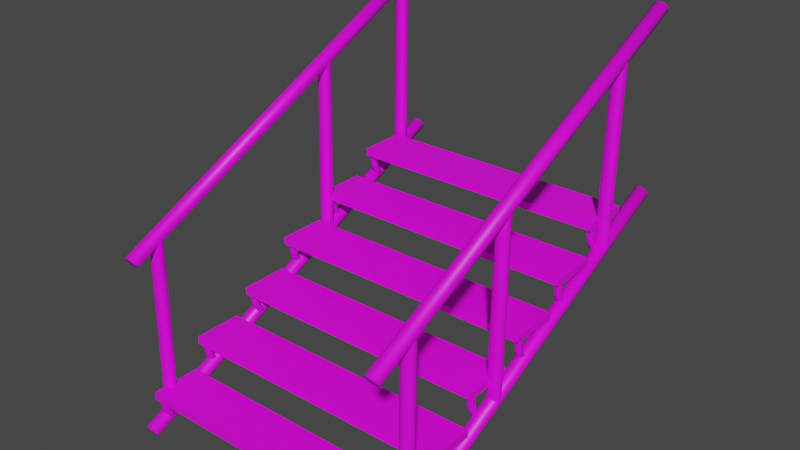 # Source: SchoolStairs.blend  (saved by Blender 2.90.8; exported with 4.5.12 LTS)
import bpy
from mathutils import Matrix  # noqa: F401  (used for matrix-valued properties, if any)

bpy.ops.wm.read_factory_settings(use_empty=True)
scene = bpy.context.scene
scene.name = 'Scene'

# ---- materials (node trees are filled in below, after node groups)
mat_material = bpy.data.materials.new('Material')
mat_material.use_transparent_shadow = False

# ---- material node trees
mat_material.use_nodes = True; mat_material.node_tree.nodes.clear()
_N = mat_material.node_tree.nodes; _L = mat_material.node_tree.links
n0 = _N.new('ShaderNodeBsdfPrincipled'); n0.name = 'Principled BSDF'; n0.location = (10, 300)
n0.distribution = 'GGX'
n0.subsurface_method = 'BURLEY'
n0.inputs[3].default_value = 1.45
n0.inputs[27].default_value = (0.0, 0.0, 0.0, 1.0)
n0.inputs[28].default_value = 1.0
n1 = _N.new('ShaderNodeOutputMaterial'); n1.name = 'Material Output'; n1.location = (300, 300)
n2 = _N.new('ShaderNodeTexImage'); n2.name = 'Image Texture'; n2.location = (-407, 219)
_L.new(n0.outputs[0], n1.inputs[0])
_L.new(n2.outputs[0], n0.inputs[0])
n1.is_active_output = True

# ---- world
world_world = bpy.data.worlds.new('World'); scene.world = world_world
world_world.use_nodes = True; world_world.node_tree.nodes.clear()
_N = world_world.node_tree.nodes; _L = world_world.node_tree.links
n0 = _N.new('ShaderNodeOutputWorld'); n0.name = 'World Output'; n0.location = (300, 300)
n1 = _N.new('ShaderNodeBackground'); n1.name = 'Background'; n1.location = (10, 300)
n1.inputs[0].default_value = (0.05088, 0.05088, 0.05088, 1.0)
_L.new(n1.outputs[0], n0.inputs[0])
n0.is_active_output = True
world_world.color = (0.05088, 0.05088, 0.05088)
world_world.use_sun_shadow = False
world_world.sun_shadow_jitter_overblur = 0.0

# ---- meshes
me_schoolstairs = bpy.data.meshes.new('SchoolStairs')
me_schoolstairs.from_pydata([(0.8864, 1.371, 1.241), (0.841, -1.155, 0.02308), (0.841, 1.371, 1.241), (0.8498, -1.142, 0.0007223), (0.8497, 1.384, 1.218), (0.8725, -1.135, -0.01293), (0.8724, 1.392, 1.205), (0.9003, -1.135, -0.01293), (0.9004, 1.392, 1.205), (0.923, -1.142, 0.0007223), (0.9231, 1.384, 1.218), (0.9318, -1.155, 0.02308), (0.9318, 1.371, 1.241), (0.9231, -1.168, 0.04553), (0.923, 1.359, 1.263), (0.9004, -1.175, 0.05934), (0.9003, 1.351, 1.277), (0.8724, -1.175, 0.05934), (0.8725, 1.351, 1.277), (0.8497, -1.168, 0.04553), (0.8498, 1.359, 1.263), (-0.8814, 1.371, 1.241), (-0.9268, -1.155, 0.02308), (-0.9268, 1.371, 1.241), (-0.918, -1.142, 0.0007222), (-0.9181, 1.384, 1.218), (-0.8953, -1.135, -0.01293), (-0.8954, 1.392, 1.205), (-0.8675, -1.135, -0.01293), (-0.8674, 1.392, 1.205), (-0.8448, -1.142, 0.0007222), (-0.8447, 1.384, 1.218), (-0.836, -1.155, 0.02308), (-0.836, 1.371, 1.241), (-0.8447, -1.168, 0.04553), (-0.8448, 1.359, 1.263), (-0.8674, -1.175, 0.05934), (-0.8675, 1.351, 1.277), (-0.8954, -1.175, 0.05934), (-0.8953, 1.351, 1.277), (-0.9181, -1.168, 0.04553), (-0.918, 1.359, 1.263), (0.8864, 1.371, 2.402), (0.841, -1.155, 1.184), (0.841, 1.371, 2.402), (0.8498, -1.142, 1.161), (0.8497, 1.384, 2.379), (0.8725, -1.135, 1.148), (0.8724, 1.392, 2.365), (0.9003, -1.135, 1.148), (0.9004, 1.392, 2.365), (0.923, -1.142, 1.161), (0.9231, 1.384, 2.379), (0.9318, -1.155, 1.184), (0.9318, 1.371, 2.402), (0.9231, -1.168, 1.206), (0.923, 1.359, 2.424), (0.9004, -1.175, 1.22), (0.9003, 1.351, 2.438), (0.8724, -1.175, 1.22), (0.8725, 1.351, 2.438), (0.8497, -1.168, 1.206), (0.8498, 1.359, 2.424), (-0.8814, 1.371, 2.402), (-0.9268, -1.155, 1.184), (-0.9268, 1.371, 2.402), (-0.918, -1.142, 1.161), (-0.9181, 1.384, 2.379), (-0.8953, -1.135, 1.148), (-0.8954, 1.392, 2.365), (-0.8675, -1.135, 1.148), (-0.8674, 1.392, 2.365), (-0.8448, -1.142, 1.161), (-0.8447, 1.384, 2.379), (-0.836, -1.155, 1.184), (-0.836, 1.371, 2.402), (-0.8447, -1.168, 1.206), (-0.8448, 1.359, 2.424), (-0.8674, -1.175, 1.22), (-0.8675, 1.351, 2.438), (-0.8954, -1.175, 1.22), (-0.8953, 1.351, 2.438), (-0.9181, -1.168, 1.206), (-0.918, 1.359, 2.424), (0.841, -0.9055, 0.1437), (0.841, -0.8846, 1.3), (0.8498, -0.8827, 0.1556), (0.8497, -0.8614, 1.312), (0.8725, -0.8688, 0.1628), (0.8724, -0.8471, 1.318), (0.9003, -0.8688, 0.1628), (0.9004, -0.8471, 1.318), (0.923, -0.8827, 0.1556), (0.9231, -0.8614, 1.312), (0.9318, -0.9055, 0.1437), (0.9318, -0.8846, 1.3), (0.9231, -0.9283, 0.1319), (0.923, -0.9078, 1.289), (0.9004, -0.9424, 0.1246), (0.9003, -0.922, 1.283), (0.8724, -0.9424, 0.1246), (0.8725, -0.922, 1.283), (0.8497, -0.9283, 0.1319), (0.8498, -0.9078, 1.289), (0.841, -0.1443, 0.5146), (0.841, -0.1235, 1.671), (0.8498, -0.1216, 0.5264), (0.8497, -0.1002, 1.682), (0.8725, -0.1077, 0.5337), (0.8724, -0.08593, 1.689), (0.9003, -0.1077, 0.5337), (0.9004, -0.08593, 1.689), (0.923, -0.1216, 0.5264), (0.9231, -0.1002, 1.682), (0.9318, -0.1443, 0.5146), (0.9318, -0.1235, 1.671), (0.9231, -0.1672, 0.5027), (0.923, -0.1467, 1.66), (0.9004, -0.1812, 0.4954), (0.9003, -0.1608, 1.654), (0.8724, -0.1812, 0.4954), (0.8725, -0.1608, 1.654), (0.8497, -0.1672, 0.5027), (0.8498, -0.1467, 1.66), (0.841, 0.9271, 1.035), (0.841, 0.9479, 2.192), (0.8498, 0.9499, 1.047), (0.8497, 0.9712, 2.203), (0.8725, 0.9638, 1.054), (0.8724, 0.9855, 2.21), (0.9003, 0.9638, 1.054), (0.9004, 0.9855, 2.21), (0.923, 0.9499, 1.047), (0.9231, 0.9712, 2.203), (0.9318, 0.9271, 1.035), (0.9318, 0.9479, 2.192), (0.9231, 0.9042, 1.023), (0.923, 0.9248, 2.181), (0.9004, 0.8902, 1.016), (0.9003, 0.9106, 2.174), (0.8724, 0.8902, 1.016), (0.8725, 0.9106, 2.174), (0.8497, 0.9042, 1.023), (0.8498, 0.9248, 2.181), (-0.9268, 0.4134, 0.7847), (-0.9268, 0.4342, 1.941), (-0.918, 0.4361, 0.7965), (-0.9182, 0.4574, 1.952), (-0.8953, 0.45, 0.8037), (-0.8954, 0.4717, 1.959), (-0.8675, 0.45, 0.8037), (-0.8674, 0.4717, 1.959), (-0.8449, 0.4361, 0.7965), (-0.8447, 0.4574, 1.952), (-0.8361, 0.4134, 0.7847), (-0.8361, 0.4342, 1.941), (-0.8447, 0.3905, 0.7728), (-0.8449, 0.411, 1.93), (-0.8674, 0.3764, 0.7655), (-0.8675, 0.3969, 1.924), (-0.8954, 0.3764, 0.7655), (-0.8953, 0.3969, 1.924), (-0.9182, 0.3905, 0.7728), (-0.918, 0.411, 1.93), (-0.9268, -0.9947, 0.1061), (-0.9268, -0.9739, 1.263), (-0.918, -0.972, 0.1179), (-0.9182, -0.9506, 1.274), (-0.8953, -0.9581, 0.1251), (-0.8954, -0.9363, 1.281), (-0.8675, -0.9581, 0.1251), (-0.8674, -0.9363, 1.281), (-0.8449, -0.972, 0.1179), (-0.8447, -0.9506, 1.274), (-0.8361, -0.9947, 0.1061), (-0.8361, -0.9739, 1.263), (-0.8447, -1.018, 0.09418), (-0.8449, -0.9971, 1.252), (-0.8674, -1.032, 0.08688), (-0.8675, -1.011, 1.245), (-0.8954, -1.032, 0.08688), (-0.8953, -1.011, 1.245), (-0.9182, -1.018, 0.09418), (-0.918, -0.9971, 1.252), (-0.9268, 1.173, 1.145), (-0.9268, 1.194, 2.301), (-0.918, 1.196, 1.156), (-0.9182, 1.217, 2.312), (-0.8953, 1.21, 1.164), (-0.8954, 1.231, 2.319), (-0.8675, 1.21, 1.164), (-0.8674, 1.231, 2.319), (-0.8449, 1.196, 1.156), (-0.8447, 1.217, 2.312), (-0.8361, 1.173, 1.145), (-0.8361, 1.194, 2.301), (-0.8447, 1.15, 1.133), (-0.8449, 1.171, 2.29), (-0.8674, 1.136, 1.125), (-0.8675, 1.156, 2.284), (-0.8954, 1.136, 1.125), (-0.8953, 1.156, 2.284), (-0.9182, 1.15, 1.133), (-0.918, 1.171, 2.29), (-0.9071, 0.0408, 0.8016), (-0.9071, 0.0408, 0.8512), (-0.9071, 0.3582, 0.8016), (-0.9071, 0.3582, 0.8512), (0.9095, 0.0408, 0.8016), (0.9095, 0.0408, 0.8512), (0.9095, 0.3582, 0.8016), (0.9095, 0.3582, 0.8512), (-0.9071, -0.7267, 0.4261), (-0.9071, -0.7267, 0.4758), (-0.9071, -0.4093, 0.4261), (-0.9071, -0.4093, 0.4758), (0.9095, -0.7267, 0.4261), (0.9095, -0.7267, 0.4758), (0.9095, -0.4093, 0.4261), (0.9095, -0.4093, 0.4758), (-0.8717, -1.113, 0.2399), (-0.8717, -1.113, 0.2895), (-0.8717, -0.796, 0.2399), (-0.8717, -0.796, 0.2895), (0.8742, -1.113, 0.2399), (0.8742, -1.113, 0.2895), (0.8742, -0.796, 0.2399), (0.8742, -0.796, 0.2895), (-0.8717, -0.3459, 0.6153), (-0.8717, -0.3459, 0.665), (-0.8717, -0.02854, 0.6153), (-0.8717, -0.02854, 0.665), (0.8742, -0.3459, 0.6153), (0.8742, -0.3459, 0.665), (0.8742, -0.02854, 0.6153), (0.8742, -0.02854, 0.665), (-0.9071, 0.427, 0.9902), (-0.9071, 0.427, 1.04), (-0.9071, 0.7443, 0.9902), (-0.9071, 0.7443, 1.04), (0.9095, 0.427, 0.9902), (0.9095, 0.427, 1.04), (0.9095, 0.7443, 0.9902), (0.9095, 0.7443, 1.04), (-0.8717, 0.8078, 1.179), (-0.8717, 0.8078, 1.229), (-0.8717, 1.125, 1.179), (-0.8717, 1.125, 1.229), (0.8742, 0.8078, 1.179), (0.8742, 0.8078, 1.229), (0.8742, 1.125, 1.179), (0.8742, 1.125, 1.229), (-0.8454, 0.8731, 1.201), (-0.8219, 0.856, 1.201), (-0.8308, 0.8284, 1.201), (-0.8599, 0.8284, 1.201), (-0.8688, 0.856, 1.201), (-0.8454, 0.9101, 1.063), (-0.8219, 0.8959, 1.053), (-0.8308, 0.8724, 1.039), (-0.8219, 0.8691, 1.091), (-0.8599, 0.8724, 1.039), (-0.8308, 0.8435, 1.081), (-0.8599, 0.8435, 1.081), (-0.8688, 0.8959, 1.053), (-0.8688, 0.8691, 1.091), (-0.8454, 0.8849, 1.098), (-0.8688, 0.858, 1.135), (-0.8454, 0.8739, 1.142), (-0.8599, 0.8322, 1.124), (-0.8308, 0.8322, 1.124), (-0.8219, 0.858, 1.135), (0.8828, -0.6614, 0.4394), (0.9063, -0.6784, 0.4394), (0.8973, -0.7061, 0.4394), (0.8683, -0.7061, 0.4394), (0.8593, -0.6784, 0.4394), (0.8828, -0.6243, 0.3013), (0.9063, -0.6385, 0.2921), (0.8973, -0.662, 0.2777), (0.9063, -0.6653, 0.33), (0.8683, -0.662, 0.2777), (0.8973, -0.6909, 0.3195), (0.8683, -0.6909, 0.3195), (0.8593, -0.6385, 0.2921), (0.8593, -0.6653, 0.33), (0.8828, -0.6496, 0.3368), (0.8593, -0.6765, 0.3737), (0.8828, -0.6605, 0.3804), (0.8683, -0.7022, 0.3631), (0.8973, -0.7022, 0.3631), (0.9063, -0.6765, 0.3737), (-0.8775, -0.6614, 0.4475), (-0.8541, -0.6784, 0.4475), (-0.863, -0.7061, 0.4475), (-0.892, -0.7061, 0.4475), (-0.901, -0.6784, 0.4475), (-0.8775, -0.6243, 0.3093), (-0.8541, -0.6385, 0.3001), (-0.863, -0.662, 0.2857), (-0.8541, -0.6653, 0.3381), (-0.892, -0.662, 0.2857), (-0.863, -0.6909, 0.3276), (-0.892, -0.6909, 0.3276), (-0.901, -0.6385, 0.3001), (-0.901, -0.6653, 0.3381), (-0.8775, -0.6496, 0.3448), (-0.901, -0.6765, 0.3817), (-0.8775, -0.6605, 0.3884), (-0.892, -0.7022, 0.3711), (-0.863, -0.7022, 0.3711), (-0.8541, -0.6765, 0.3817), (0.849, -1.048, 0.2532), (0.8725, -1.065, 0.2532), (0.8635, -1.093, 0.2532), (0.8345, -1.093, 0.2532), (0.8255, -1.065, 0.2532), (0.849, -1.011, 0.115), (0.8725, -1.025, 0.1058), (0.8635, -1.049, 0.09145), (0.8725, -1.052, 0.1438), (0.8345, -1.049, 0.09145), (0.8635, -1.078, 0.1333), (0.8345, -1.078, 0.1333), (0.8255, -1.025, 0.1058), (0.8255, -1.052, 0.1438), (0.849, -1.036, 0.1505), (0.8255, -1.063, 0.1874), (0.849, -1.047, 0.1941), (0.8345, -1.089, 0.1769), (0.8635, -1.089, 0.1769), (0.8725, -1.063, 0.1874), (-0.8454, -1.048, 0.2612), (-0.8219, -1.065, 0.2612), (-0.8309, -1.093, 0.2612), (-0.8599, -1.093, 0.2612), (-0.8688, -1.065, 0.2612), (-0.8454, -1.011, 0.123), (-0.8219, -1.025, 0.1139), (-0.8309, -1.049, 0.09948), (-0.8219, -1.052, 0.1518), (-0.8599, -1.049, 0.09948), (-0.8309, -1.078, 0.1413), (-0.8599, -1.078, 0.1413), (-0.8688, -1.025, 0.1139), (-0.8688, -1.052, 0.1518), (-0.8454, -1.036, 0.1586), (-0.8688, -1.063, 0.1955), (-0.8454, -1.047, 0.2022), (-0.8599, -1.089, 0.1849), (-0.8309, -1.089, 0.1849), (-0.8219, -1.063, 0.1955), (0.8828, 0.1061, 0.8149), (0.9063, 0.08904, 0.8149), (0.8973, 0.06144, 0.8149), (0.8683, 0.06144, 0.8149), (0.8593, 0.08904, 0.8149), (0.8828, 0.1431, 0.6767), (0.9063, 0.1289, 0.6675), (0.8973, 0.1055, 0.6532), (0.9063, 0.1022, 0.7055), (0.8683, 0.1055, 0.6532), (0.8973, 0.07656, 0.695), (0.8683, 0.07656, 0.695), (0.8593, 0.1289, 0.6675), (0.8593, 0.1022, 0.7055), (0.8828, 0.1179, 0.7122), (0.8593, 0.09102, 0.7491), (0.8828, 0.107, 0.7558), (0.8683, 0.06524, 0.7386), (0.8973, 0.06524, 0.7386), (0.9063, 0.09102, 0.7491), (-0.8775, 0.1061, 0.8229), (-0.8541, 0.08904, 0.8229), (-0.863, 0.06144, 0.8229), (-0.892, 0.06144, 0.8229), (-0.901, 0.08904, 0.8229), (-0.8775, 0.1431, 0.6847), (-0.8541, 0.1289, 0.6756), (-0.863, 0.1055, 0.6612), (-0.8541, 0.1022, 0.7135), (-0.892, 0.1055, 0.6612), (-0.863, 0.07656, 0.703), (-0.892, 0.07656, 0.703), (-0.901, 0.1289, 0.6756), (-0.901, 0.1022, 0.7135), (-0.8775, 0.1179, 0.7203), (-0.901, 0.09102, 0.7572), (-0.8775, 0.107, 0.7639), (-0.892, 0.06524, 0.7466), (-0.863, 0.06524, 0.7466), (-0.8541, 0.09102, 0.7572), (0.849, -0.2806, 0.6286), (0.8725, -0.2976, 0.6286), (0.8635, -0.3252, 0.6286), (0.8345, -0.3252, 0.6286), (0.8255, -0.2976, 0.6286), (0.849, -0.2435, 0.4905), (0.8725, -0.2577, 0.4813), (0.8635, -0.2812, 0.4669), (0.8725, -0.2845, 0.5192), (0.8345, -0.2812, 0.4669), (0.8635, -0.3101, 0.5087), (0.8345, -0.3101, 0.5087), (0.8255, -0.2577, 0.4813), (0.8255, -0.2845, 0.5192), (0.849, -0.2688, 0.526), (0.8255, -0.2957, 0.5629), (0.849, -0.2797, 0.5696), (0.8345, -0.3214, 0.5523), (0.8635, -0.3214, 0.5523), (0.8725, -0.2957, 0.5629), (-0.8454, -0.2806, 0.6367), (-0.8219, -0.2976, 0.6367), (-0.8309, -0.3252, 0.6367), (-0.8599, -0.3252, 0.6367), (-0.8688, -0.2976, 0.6367), (-0.8454, -0.2435, 0.4985), (-0.8219, -0.2577, 0.4893), (-0.8309, -0.2812, 0.4749), (-0.8219, -0.2845, 0.5273), (-0.8599, -0.2812, 0.4749), (-0.8309, -0.3101, 0.5168), (-0.8599, -0.3101, 0.5168), (-0.8688, -0.2577, 0.4893), (-0.8688, -0.2845, 0.5273), (-0.8454, -0.2688, 0.534), (-0.8688, -0.2957, 0.5709), (-0.8454, -0.2797, 0.5776), (-0.8599, -0.3214, 0.5603), (-0.8309, -0.3214, 0.5603), (-0.8219, -0.2957, 0.5709), (0.8828, 0.4923, 1.004), (0.9063, 0.4752, 1.004), (0.8973, 0.4476, 1.004), (0.8683, 0.4476, 1.004), (0.8593, 0.4752, 1.004), (0.8828, 0.5293, 0.8654), (0.9063, 0.5151, 0.8562), (0.8973, 0.4916, 0.8418), (0.9063, 0.4883, 0.8942), (0.8683, 0.4916, 0.8418), (0.8973, 0.4627, 0.8836), (0.8683, 0.4627, 0.8836), (0.8593, 0.5151, 0.8562), (0.8593, 0.4883, 0.8942), (0.8828, 0.5041, 0.9009), (0.8593, 0.4772, 0.9378), (0.8828, 0.4931, 0.9445), (0.8683, 0.4514, 0.9272), (0.8973, 0.4514, 0.9272), (0.9063, 0.4772, 0.9378), (-0.8775, 0.4923, 1.012), (-0.8541, 0.4752, 1.012), (-0.863, 0.4476, 1.012), (-0.892, 0.4476, 1.012), (-0.901, 0.4752, 1.012), (-0.8775, 0.5293, 0.8734), (-0.8541, 0.5151, 0.8642), (-0.863, 0.4916, 0.8498), (-0.8541, 0.4883, 0.9022), (-0.892, 0.4916, 0.8498), (-0.863, 0.4627, 0.8917), (-0.892, 0.4627, 0.8917), (-0.901, 0.5151, 0.8642), (-0.901, 0.4883, 0.9022), (-0.8775, 0.5041, 0.9089), (-0.901, 0.4772, 0.9458), (-0.8775, 0.4931, 0.9525), (-0.892, 0.4514, 0.9352), (-0.863, 0.4514, 0.9352), (-0.8541, 0.4772, 0.9458), (0.849, 0.8731, 1.193), (0.8725, 0.856, 1.193), (0.8635, 0.8284, 1.193), (0.8345, 0.8284, 1.193), (0.8255, 0.856, 1.193), (0.849, 0.9101, 1.055), (0.8725, 0.8959, 1.045), (0.8635, 0.8724, 1.031), (0.8725, 0.8691, 1.083), (0.8345, 0.8724, 1.031), (0.8635, 0.8435, 1.073), (0.8345, 0.8435, 1.073), (0.8255, 0.8959, 1.045), (0.8255, 0.8691, 1.083), (0.849, 0.8849, 1.09), (0.8255, 0.858, 1.127), (0.849, 0.8739, 1.134), (0.8345, 0.8322, 1.116), (0.8635, 0.8322, 1.116), (0.8725, 0.858, 1.127)], [], [(0, 4, 2), (1, 2, 4, 3), (0, 6, 4), (3, 4, 6, 5), (0, 8, 6), (5, 6, 8, 7), (0, 10, 8), (7, 8, 10, 9), (0, 12, 10), (9, 10, 12, 11), (0, 14, 12), (11, 12, 14, 13), (0, 16, 14), (13, 14, 16, 15), (0, 18, 16), (15, 16, 18, 17), (0, 20, 18), (17, 18, 20, 19), (0, 2, 20), (19, 20, 2, 1), (1, 3, 5, 7, 9, 11, 13, 15, 17, 19), (21, 25, 23), (22, 23, 25, 24), (21, 27, 25), (24, 25, 27, 26), (21, 29, 27), (26, 27, 29, 28), (21, 31, 29), (28, 29, 31, 30), (21, 33, 31), (30, 31, 33, 32), (21, 35, 33), (32, 33, 35, 34), (21, 37, 35), (34, 35, 37, 36), (21, 39, 37), (36, 37, 39, 38), (21, 41, 39), (38, 39, 41, 40), (21, 23, 41), (40, 41, 23, 22), (22, 24, 26, 28, 30, 32, 34, 36, 38, 40), (42, 46, 44), (43, 44, 46, 45), (42, 48, 46), (45, 46, 48, 47), (42, 50, 48), (47, 48, 50, 49), (42, 52, 50), (49, 50, 52, 51), (42, 54, 52), (51, 52, 54, 53), (42, 56, 54), (53, 54, 56, 55), (42, 58, 56), (55, 56, 58, 57), (42, 60, 58), (57, 58, 60, 59), (42, 62, 60), (59, 60, 62, 61), (42, 44, 62), (61, 62, 44, 43), (43, 45, 47, 49, 51, 53, 55, 57, 59, 61), (63, 67, 65), (64, 65, 67, 66), (63, 69, 67), (66, 67, 69, 68), (63, 71, 69), (68, 69, 71, 70), (63, 73, 71), (70, 71, 73, 72), (63, 75, 73), (72, 73, 75, 74), (63, 77, 75), (74, 75, 77, 76), (63, 79, 77), (76, 77, 79, 78), (63, 81, 79), (78, 79, 81, 80), (63, 83, 81), (80, 81, 83, 82), (63, 65, 83), (82, 83, 65, 64), (64, 66, 68, 70, 72, 74, 76, 78, 80, 82), (84, 85, 87, 86), (86, 87, 89, 88), (88, 89, 91, 90), (90, 91, 93, 92), (92, 93, 95, 94), (94, 95, 97, 96), (96, 97, 99, 98), (98, 99, 101, 100), (102, 103, 85, 84), (100, 101, 103, 102), (104, 105, 107, 106), (106, 107, 109, 108), (108, 109, 111, 110), (110, 111, 113, 112), (112, 113, 115, 114), (114, 115, 117, 116), (116, 117, 119, 118), (118, 119, 121, 120), (122, 123, 105, 104), (120, 121, 123, 122), (124, 125, 127, 126), (126, 127, 129, 128), (128, 129, 131, 130), (130, 131, 133, 132), (132, 133, 135, 134), (134, 135, 137, 136), (136, 137, 139, 138), (138, 139, 141, 140), (142, 143, 125, 124), (140, 141, 143, 142), (144, 145, 147, 146), (146, 147, 149, 148), (148, 149, 151, 150), (150, 151, 153, 152), (152, 153, 155, 154), (154, 155, 157, 156), (156, 157, 159, 158), (158, 159, 161, 160), (162, 163, 145, 144), (160, 161, 163, 162), (164, 165, 167, 166), (166, 167, 169, 168), (168, 169, 171, 170), (170, 171, 173, 172), (172, 173, 175, 174), (174, 175, 177, 176), (176, 177, 179, 178), (178, 179, 181, 180), (182, 183, 165, 164), (180, 181, 183, 182), (184, 185, 187, 186), (186, 187, 189, 188), (188, 189, 191, 190), (190, 191, 193, 192), (192, 193, 195, 194), (194, 195, 197, 196), (196, 197, 199, 198), (198, 199, 201, 200), (202, 203, 185, 184), (200, 201, 203, 202), (204, 205, 207, 206), (206, 207, 211, 210), (210, 211, 209, 208), (208, 209, 205, 204), (206, 210, 208, 204), (211, 207, 205, 209), (212, 213, 215, 214), (214, 215, 219, 218), (218, 219, 217, 216), (216, 217, 213, 212), (214, 218, 216, 212), (219, 215, 213, 217), (220, 221, 223, 222), (222, 223, 227, 226), (226, 227, 225, 224), (224, 225, 221, 220), (222, 226, 224, 220), (227, 223, 221, 225), (228, 229, 231, 230), (230, 231, 235, 234), (234, 235, 233, 232), (232, 233, 229, 228), (230, 234, 232, 228), (235, 231, 229, 233), (236, 237, 239, 238), (238, 239, 243, 242), (242, 243, 241, 240), (240, 241, 237, 236), (238, 242, 240, 236), (243, 239, 237, 241), (244, 245, 247, 246), (246, 247, 251, 250), (250, 251, 249, 248), (248, 249, 245, 244), (246, 250, 248, 244), (251, 247, 245, 249), (265, 263, 269, 267), (263, 262, 270, 269), (262, 260, 271, 270), (260, 266, 268, 271), (267, 269, 255, 256), (269, 270, 254, 255), (270, 271, 253, 254), (271, 268, 252, 253), (261, 259, 262, 263), (268, 266, 265, 267), (258, 257, 266, 260), (266, 257, 264, 265), (259, 258, 260, 262), (264, 261, 263, 265), (252, 268, 267, 256), (285, 283, 289, 287), (283, 282, 290, 289), (282, 280, 291, 290), (280, 286, 288, 291), (287, 289, 275, 276), (289, 290, 274, 275), (290, 291, 273, 274), (291, 288, 272, 273), (281, 279, 282, 283), (288, 286, 285, 287), (278, 277, 286, 280), (286, 277, 284, 285), (279, 278, 280, 282), (284, 281, 283, 285), (272, 288, 287, 276), (305, 303, 309, 307), (303, 302, 310, 309), (302, 300, 311, 310), (300, 306, 308, 311), (307, 309, 295, 296), (309, 310, 294, 295), (310, 311, 293, 294), (311, 308, 292, 293), (301, 299, 302, 303), (308, 306, 305, 307), (298, 297, 306, 300), (306, 297, 304, 305), (299, 298, 300, 302), (304, 301, 303, 305), (292, 308, 307, 296), (325, 323, 329, 327), (323, 322, 330, 329), (322, 320, 331, 330), (320, 326, 328, 331), (327, 329, 315, 316), (329, 330, 314, 315), (330, 331, 313, 314), (331, 328, 312, 313), (321, 319, 322, 323), (328, 326, 325, 327), (318, 317, 326, 320), (326, 317, 324, 325), (319, 318, 320, 322), (324, 321, 323, 325), (312, 328, 327, 316), (345, 343, 349, 347), (343, 342, 350, 349), (342, 340, 351, 350), (340, 346, 348, 351), (347, 349, 335, 336), (349, 350, 334, 335), (350, 351, 333, 334), (351, 348, 332, 333), (341, 339, 342, 343), (348, 346, 345, 347), (338, 337, 346, 340), (346, 337, 344, 345), (339, 338, 340, 342), (344, 341, 343, 345), (332, 348, 347, 336), (365, 363, 369, 367), (363, 362, 370, 369), (362, 360, 371, 370), (360, 366, 368, 371), (367, 369, 355, 356), (369, 370, 354, 355), (370, 371, 353, 354), (371, 368, 352, 353), (361, 359, 362, 363), (368, 366, 365, 367), (358, 357, 366, 360), (366, 357, 364, 365), (359, 358, 360, 362), (364, 361, 363, 365), (352, 368, 367, 356), (385, 383, 389, 387), (383, 382, 390, 389), (382, 380, 391, 390), (380, 386, 388, 391), (387, 389, 375, 376), (389, 390, 374, 375), (390, 391, 373, 374), (391, 388, 372, 373), (381, 379, 382, 383), (388, 386, 385, 387), (378, 377, 386, 380), (386, 377, 384, 385), (379, 378, 380, 382), (384, 381, 383, 385), (372, 388, 387, 376), (405, 403, 409, 407), (403, 402, 410, 409), (402, 400, 411, 410), (400, 406, 408, 411), (407, 409, 395, 396), (409, 410, 394, 395), (410, 411, 393, 394), (411, 408, 392, 393), (401, 399, 402, 403), (408, 406, 405, 407), (398, 397, 406, 400), (406, 397, 404, 405), (399, 398, 400, 402), (404, 401, 403, 405), (392, 408, 407, 396), (425, 423, 429, 427), (423, 422, 430, 429), (422, 420, 431, 430), (420, 426, 428, 431), (427, 429, 415, 416), (429, 430, 414, 415), (430, 431, 413, 414), (431, 428, 412, 413), (421, 419, 422, 423), (428, 426, 425, 427), (418, 417, 426, 420), (426, 417, 424, 425), (419, 418, 420, 422), (424, 421, 423, 425), (412, 428, 427, 416), (445, 443, 449, 447), (443, 442, 450, 449), (442, 440, 451, 450), (440, 446, 448, 451), (447, 449, 435, 436), (449, 450, 434, 435), (450, 451, 433, 434), (451, 448, 432, 433), (441, 439, 442, 443), (448, 446, 445, 447), (438, 437, 446, 440), (446, 437, 444, 445), (439, 438, 440, 442), (444, 441, 443, 445), (432, 448, 447, 436), (465, 463, 469, 467), (463, 462, 470, 469), (462, 460, 471, 470), (460, 466, 468, 471), (467, 469, 455, 456), (469, 470, 454, 455), (470, 471, 453, 454), (471, 468, 452, 453), (461, 459, 462, 463), (468, 466, 465, 467), (458, 457, 466, 460), (466, 457, 464, 465), (459, 458, 460, 462), (464, 461, 463, 465), (452, 468, 467, 456), (485, 483, 489, 487), (483, 482, 490, 489), (482, 480, 491, 490), (480, 486, 488, 491), (487, 489, 475, 476), (489, 490, 474, 475), (490, 491, 473, 474), (491, 488, 472, 473), (481, 479, 482, 483), (488, 486, 485, 487), (478, 477, 486, 480), (486, 477, 484, 485), (479, 478, 480, 482), (484, 481, 483, 485), (472, 488, 487, 476)])
me_schoolstairs.polygons.foreach_set('use_smooth', [1, 1, 1, 1, 1, 1, 1, 1, 1, 1, 1, 1, 1, 1, 1, 1, 1, 1, 1, 1, 1, 1, 1, 1, 1, 1, 1, 1, 1, 1, 1, 1, 1, 1, 1, 1, 1, 1, 1, 1, 1, 1, 1, 1, 1, 1, 1, 1, 1, 1, 1, 1, 1, 1, 1, 1, 1, 1, 1, 1, 1, 1, 1, 1, 1, 1, 1, 1, 1, 1, 1, 1, 1, 1, 1, 1, 1, 1, 1, 1, 1, 1, 1, 1, 1, 1, 1, 1, 1, 1, 1, 1, 1, 1, 1, 1, 1, 1, 1, 1, 1, 1, 1, 1, 1, 1, 1, 1, 1, 1, 1, 1, 1, 1, 1, 1, 1, 1, 1, 1, 1, 1, 1, 1, 1, 1, 1, 1, 1, 1, 1, 1, 1, 1, 1, 1, 1, 1, 1, 1, 1, 1, 1, 1, 0, 0, 0, 0, 0, 0, 0, 0, 0, 0, 0, 0, 0, 0, 0, 0, 0, 0, 0, 0, 0, 0, 0, 0, 0, 0, 0, 0, 0, 0, 0, 0, 0, 0, 0, 0, 1, 1, 1, 1, 1, 1, 1, 1, 1, 1, 1, 1, 1, 1, 1, 1, 1, 1, 1, 1, 1, 1, 1, 1, 1, 1, 1, 1, 1, 1, 1, 1, 1, 1, 1, 1, 1, 1, 1, 1, 1, 1, 1, 1, 1, 1, 1, 1, 1, 1, 1, 1, 1, 1, 1, 1, 1, 1, 1, 1, 1, 1, 1, 1, 1, 1, 1, 1, 1, 1, 1, 1, 1, 1, 1, 1, 1, 1, 1, 1, 1, 1, 1, 1, 1, 1, 1, 1, 1, 1, 1, 1, 1, 1, 1, 1, 1, 1, 1, 1, 1, 1, 1, 1, 1, 1, 1, 1, 1, 1, 1, 1, 1, 1, 1, 1, 1, 1, 1, 1, 1, 1, 1, 1, 1, 1, 1, 1, 1, 1, 1, 1, 1, 1, 1, 1, 1, 1, 1, 1, 1, 1, 1, 1, 1, 1, 1, 1, 1, 1, 1, 1, 1, 1, 1, 1, 1, 1, 1, 1, 1, 1, 1, 1, 1, 1, 1, 1, 1, 1, 1, 1, 1, 1, 1, 1, 1, 1, 1, 1])
_uv = me_schoolstairs.uv_layers.new(name='UVMap')
_uv.uv.foreach_set('vector', [0.8133, 0.539, 0.8272, 0.5491, 0.8186, 0.5553, 0.993, 0.007033, 0.993, 0.9213, 0.984, 0.9213, 0.984, 0.007033, 0.8133, 0.539, 0.8305, 0.539, 0.8272, 0.5491, 0.984, 0.007033, 0.984, 0.9213, 0.9751, 0.9213, 0.9751, 0.007033, 0.8133, 0.539, 0.8272, 0.5289, 0.8305, 0.539, 0.9751, 0.007033, 0.9751, 0.9213, 0.9661, 0.9213, 0.9661, 0.007033, 0.8133, 0.539, 0.8186, 0.5227, 0.8272, 0.5289, 0.9661, 0.007033, 0.9661, 0.9213, 0.9572, 0.9213, 0.9572, 0.007033, 0.8133, 0.539, 0.808, 0.5226, 0.8186, 0.5227, 0.9572, 0.007033, 0.9572, 0.9213, 0.9482, 0.9213, 0.9482, 0.007033, 0.8133, 0.539, 0.7994, 0.5289, 0.808, 0.5226, 0.9482, 0.007033, 0.9482, 0.9213, 0.9393, 0.9213, 0.9393, 0.007033, 0.8133, 0.539, 0.7961, 0.539, 0.7994, 0.5289, 0.9393, 0.007033, 0.9393, 0.9213, 0.9303, 0.9213, 0.9303, 0.007033, 0.8133, 0.539, 0.7994, 0.5491, 0.7961, 0.539, 0.9303, 0.007033, 0.9303, 0.9213, 0.9214, 0.9213, 0.9214, 0.007033, 0.8133, 0.539, 0.808, 0.5553, 0.7994, 0.5491, 0.9214, 0.007033, 0.9214, 0.9213, 0.9124, 0.9213, 0.9124, 0.007033, 0.8133, 0.539, 0.8186, 0.5553, 0.808, 0.5553, 0.9124, 0.007033, 0.9124, 0.9213, 0.9035, 0.9213, 0.9035, 0.007033, 0.9035, 0.007033, 0.984, 0.007033, 0.9751, 0.007033, 0.9661, 0.007033, 0.9572, 0.007033, 0.9482, 0.007033, 0.9393, 0.007033, 0.9303, 0.007033, 0.9214, 0.007033, 0.9124, 0.007033, 0.8133, 0.539, 0.8272, 0.5491, 0.8186, 0.5553, 0.671, 0.007028, 0.671, 0.9213, 0.6621, 0.9213, 0.6621, 0.007028, 0.8133, 0.539, 0.8305, 0.539, 0.8272, 0.5491, 0.6621, 0.007028, 0.6621, 0.9213, 0.6531, 0.9213, 0.6531, 0.007028, 0.8133, 0.539, 0.8272, 0.5289, 0.8305, 0.539, 0.6531, 0.007028, 0.6531, 0.9213, 0.6442, 0.9213, 0.6442, 0.007028, 0.8133, 0.539, 0.8186, 0.5227, 0.8272, 0.5289, 0.6442, 0.007028, 0.6442, 0.9213, 0.6352, 0.9213, 0.6352, 0.007028, 0.8133, 0.539, 0.808, 0.5226, 0.8186, 0.5227, 0.6352, 0.007028, 0.6352, 0.9213, 0.6263, 0.9213, 0.6263, 0.007028, 0.8133, 0.539, 0.7994, 0.5289, 0.808, 0.5226, 0.6263, 0.007028, 0.6263, 0.9213, 0.6174, 0.9213, 0.6174, 0.007028, 0.8133, 0.539, 0.7961, 0.539, 0.7994, 0.5289, 0.6174, 0.007028, 0.6174, 0.9213, 0.6084, 0.9213, 0.6084, 0.007028, 0.8133, 0.539, 0.7994, 0.5491, 0.7961, 0.539, 0.6084, 0.007028, 0.6084, 0.9213, 0.5995, 0.9213, 0.5995, 0.007028, 0.8133, 0.539, 0.808, 0.5553, 0.7994, 0.5491, 0.5995, 0.007028, 0.5995, 0.9213, 0.5905, 0.9213, 0.5905, 0.007028, 0.8133, 0.539, 0.8186, 0.5553, 0.808, 0.5553, 0.5905, 0.007028, 0.5905, 0.9213, 0.5816, 0.9213, 0.5816, 0.007028, 0.5816, 0.007028, 0.6621, 0.007028, 0.6531, 0.007028, 0.6442, 0.007028, 0.6352, 0.007028, 0.6263, 0.007028, 0.6174, 0.007028, 0.6084, 0.007028, 0.5995, 0.007028, 0.5905, 0.007028, 0.8133, 0.539, 0.8272, 0.5491, 0.8186, 0.5553, 0.671, 0.007028, 0.671, 0.9213, 0.6621, 0.9213, 0.6621, 0.007028, 0.8133, 0.539, 0.8305, 0.539, 0.8272, 0.5491, 0.6621, 0.007028, 0.6621, 0.9213, 0.6531, 0.9213, 0.6531, 0.007028, 0.8133, 0.539, 0.8272, 0.5289, 0.8305, 0.539, 0.6531, 0.007028, 0.6531, 0.9213, 0.6442, 0.9213, 0.6442, 0.007028, 0.8133, 0.539, 0.8186, 0.5227, 0.8272, 0.5289, 0.6442, 0.007028, 0.6442, 0.9213, 0.6352, 0.9213, 0.6352, 0.007028, 0.8133, 0.539, 0.808, 0.5226, 0.8186, 0.5227, 0.6352, 0.007028, 0.6352, 0.9213, 0.6263, 0.9213, 0.6263, 0.007028, 0.8133, 0.539, 0.7994, 0.5289, 0.808, 0.5226, 0.6263, 0.007028, 0.6263, 0.9213, 0.6174, 0.9213, 0.6174, 0.007028, 0.8133, 0.539, 0.7961, 0.539, 0.7994, 0.5289, 0.6174, 0.007028, 0.6174, 0.9213, 0.6084, 0.9213, 0.6084, 0.007028, 0.8133, 0.539, 0.7994, 0.5491, 0.7961, 0.539, 0.6084, 0.007028, 0.6084, 0.9213, 0.5995, 0.9213, 0.5995, 0.007028, 0.8133, 0.539, 0.808, 0.5553, 0.7994, 0.5491, 0.5995, 0.007028, 0.5995, 0.9213, 0.5905, 0.9213, 0.5905, 0.007028, 0.8133, 0.539, 0.8186, 0.5553, 0.808, 0.5553, 0.5905, 0.007028, 0.5905, 0.9213, 0.5816, 0.9213, 0.5816, 0.007028, 0.5816, 0.007028, 0.6621, 0.007028, 0.6531, 0.007028, 0.6442, 0.007028, 0.6352, 0.007028, 0.6263, 0.007028, 0.6174, 0.007028, 0.6084, 0.007028, 0.5995, 0.007028, 0.5905, 0.007028, 0.8133, 0.539, 0.8272, 0.5491, 0.8186, 0.5553, 0.993, 0.007033, 0.993, 0.9213, 0.984, 0.9213, 0.984, 0.007033, 0.8133, 0.539, 0.8305, 0.539, 0.8272, 0.5491, 0.984, 0.007033, 0.984, 0.9213, 0.9751, 0.9213, 0.9751, 0.007033, 0.8133, 0.539, 0.8272, 0.5289, 0.8305, 0.539, 0.9751, 0.007033, 0.9751, 0.9213, 0.9661, 0.9213, 0.9661, 0.007033, 0.8133, 0.539, 0.8186, 0.5227, 0.8272, 0.5289, 0.9661, 0.007033, 0.9661, 0.9213, 0.9572, 0.9213, 0.9572, 0.007033, 0.8133, 0.539, 0.808, 0.5226, 0.8186, 0.5227, 0.9572, 0.007033, 0.9572, 0.9213, 0.9482, 0.9213, 0.9482, 0.007033, 0.8133, 0.539, 0.7994, 0.5289, 0.808, 0.5226, 0.9482, 0.007033, 0.9482, 0.9213, 0.9393, 0.9213, 0.9393, 0.007033, 0.8133, 0.539, 0.7961, 0.539, 0.7994, 0.5289, 0.9393, 0.007033, 0.9393, 0.9213, 0.9303, 0.9213, 0.9303, 0.007033, 0.8133, 0.539, 0.7994, 0.5491, 0.7961, 0.539, 0.9303, 0.007033, 0.9303, 0.9213, 0.9214, 0.9213, 0.9214, 0.007033, 0.8133, 0.539, 0.808, 0.5553, 0.7994, 0.5491, 0.9214, 0.007033, 0.9214, 0.9213, 0.9124, 0.9213, 0.9124, 0.007033, 0.8133, 0.539, 0.8186, 0.5553, 0.808, 0.5553, 0.9124, 0.007033, 0.9124, 0.9213, 0.9035, 0.9213, 0.9035, 0.007033, 0.9035, 0.007033, 0.984, 0.007033, 0.9751, 0.007033, 0.9661, 0.007033, 0.9572, 0.007033, 0.9482, 0.007033, 0.9393, 0.007033, 0.9303, 0.007033, 0.9214, 0.007033, 0.9124, 0.007033, 0.5675, 0.007036, 0.5675, 0.9066, 0.5402, 0.9066, 0.5402, 0.007036, 0.5402, 0.007036, 0.5402, 0.9066, 0.5129, 0.9066, 0.5129, 0.007036, 0.5129, 0.007036, 0.5129, 0.9066, 0.4855, 0.9066, 0.4855, 0.007036, 0.4855, 0.007036, 0.4855, 0.9066, 0.4582, 0.9066, 0.4582, 0.007036, 0.4582, 0.007036, 0.4582, 0.9066, 0.4309, 0.9066, 0.4309, 0.007036, 0.4309, 0.007036, 0.4309, 0.9066, 0.4036, 0.9066, 0.4036, 0.007036, 0.4036, 0.007036, 0.4036, 0.9066, 0.3763, 0.9066, 0.3763, 0.007036, 0.3763, 0.007036, 0.3763, 0.9066, 0.3489, 0.9066, 0.3489, 0.007036, 0.3216, 0.007036, 0.3216, 0.9066, 0.2943, 0.9066, 0.2943, 0.007036, 0.3489, 0.007036, 0.3489, 0.9066, 0.3216, 0.9066, 0.3216, 0.007036, 0.2802, 0.007034, 0.2802, 0.9066, 0.2529, 0.9066, 0.2529, 0.007034, 0.2529, 0.007034, 0.2529, 0.9066, 0.2256, 0.9066, 0.2256, 0.007034, 0.2256, 0.007034, 0.2256, 0.9066, 0.1983, 0.9066, 0.1983, 0.007034, 0.1983, 0.007034, 0.1983, 0.9066, 0.171, 0.9066, 0.171, 0.007034, 0.171, 0.007034, 0.171, 0.9066, 0.1436, 0.9066, 0.1436, 0.007034, 0.1436, 0.007034, 0.1436, 0.9066, 0.1163, 0.9066, 0.1163, 0.007034, 0.1163, 0.007034, 0.1163, 0.9066, 0.08899, 0.9066, 0.08899, 0.007034, 0.08899, 0.007034, 0.08899, 0.9066, 0.06167, 0.9066, 0.06167, 0.007034, 0.03435, 0.007034, 0.03435, 0.9066, 0.00703, 0.9066, 0.007029, 0.007034, 0.06167, 0.007034, 0.06167, 0.9066, 0.03435, 0.9066, 0.03435, 0.007034, 0.5675, 0.007036, 0.5675, 0.9066, 0.5402, 0.9066, 0.5402, 0.007036, 0.5402, 0.007036, 0.5402, 0.9066, 0.5129, 0.9066, 0.5129, 0.007036, 0.5129, 0.007036, 0.5129, 0.9066, 0.4855, 0.9066, 0.4855, 0.007036, 0.4855, 0.007036, 0.4855, 0.9066, 0.4582, 0.9066, 0.4582, 0.007036, 0.4582, 0.007036, 0.4582, 0.9066, 0.4309, 0.9066, 0.4309, 0.007036, 0.4309, 0.007036, 0.4309, 0.9066, 0.4036, 0.9066, 0.4036, 0.007036, 0.4036, 0.007036, 0.4036, 0.9066, 0.3763, 0.9066, 0.3763, 0.007036, 0.3763, 0.007036, 0.3763, 0.9066, 0.3489, 0.9066, 0.3489, 0.007036, 0.3216, 0.007036, 0.3216, 0.9066, 0.2943, 0.9066, 0.2943, 0.007036, 0.3489, 0.007036, 0.3489, 0.9066, 0.3216, 0.9066, 0.3216, 0.007036, 0.5675, 0.007036, 0.5675, 0.9066, 0.5402, 0.9066, 0.5402, 0.007036, 0.5402, 0.007036, 0.5402, 0.9066, 0.5129, 0.9066, 0.5129, 0.007036, 0.5129, 0.007036, 0.5129, 0.9066, 0.4855, 0.9066, 0.4855, 0.007036, 0.4855, 0.007036, 0.4855, 0.9066, 0.4582, 0.9066, 0.4582, 0.007036, 0.4582, 0.007036, 0.4582, 0.9066, 0.4309, 0.9066, 0.4309, 0.007036, 0.4309, 0.007036, 0.4309, 0.9066, 0.4036, 0.9066, 0.4036, 0.007036, 0.4036, 0.007036, 0.4036, 0.9066, 0.3763, 0.9066, 0.3763, 0.007036, 0.3763, 0.007036, 0.3763, 0.9066, 0.3489, 0.9066, 0.3489, 0.007036, 0.3216, 0.007036, 0.3216, 0.9066, 0.2943, 0.9066, 0.2943, 0.007036, 0.3489, 0.007036, 0.3489, 0.9066, 0.3216, 0.9066, 0.3216, 0.007036, 0.2802, 0.007034, 0.2802, 0.9066, 0.2529, 0.9066, 0.2529, 0.007034, 0.2529, 0.007034, 0.2529, 0.9066, 0.2256, 0.9066, 0.2256, 0.007034, 0.2256, 0.007034, 0.2256, 0.9066, 0.1983, 0.9066, 0.1983, 0.007034, 0.1983, 0.007034, 0.1983, 0.9066, 0.171, 0.9066, 0.171, 0.007034, 0.171, 0.007034, 0.171, 0.9066, 0.1436, 0.9066, 0.1436, 0.007034, 0.1436, 0.007034, 0.1436, 0.9066, 0.1163, 0.9066, 0.1163, 0.007034, 0.1163, 0.007034, 0.1163, 0.9066, 0.08899, 0.9066, 0.08899, 0.007034, 0.08899, 0.007034, 0.08899, 0.9066, 0.06167, 0.9066, 0.06167, 0.007034, 0.03435, 0.007034, 0.03435, 0.9066, 0.00703, 0.9066, 0.007029, 0.007034, 0.06167, 0.007034, 0.06167, 0.9066, 0.03435, 0.9066, 0.03435, 0.007034, 0.2802, 0.007034, 0.2802, 0.9066, 0.2529, 0.9066, 0.2529, 0.007034, 0.2529, 0.007034, 0.2529, 0.9066, 0.2256, 0.9066, 0.2256, 0.007034, 0.2256, 0.007034, 0.2256, 0.9066, 0.1983, 0.9066, 0.1983, 0.007034, 0.1983, 0.007034, 0.1983, 0.9066, 0.171, 0.9066, 0.171, 0.007034, 0.171, 0.007034, 0.171, 0.9066, 0.1436, 0.9066, 0.1436, 0.007034, 0.1436, 0.007034, 0.1436, 0.9066, 0.1163, 0.9066, 0.1163, 0.007034, 0.1163, 0.007034, 0.1163, 0.9066, 0.08899, 0.9066, 0.08899, 0.007034, 0.08899, 0.007034, 0.08899, 0.9066, 0.06167, 0.9066, 0.06167, 0.007034, 0.03435, 0.007034, 0.03435, 0.9066, 0.00703, 0.9066, 0.007029, 0.007034, 0.06167, 0.007034, 0.06167, 0.9066, 0.03435, 0.9066, 0.03435, 0.007034, 0.3113, 0.968, 0.3113, 0.9753, 0.007043, 0.9753, 0.007043, 0.968, 0.8894, 0.01553, 0.8894, 0.4968, 0.7958, 0.4968, 0.7958, 0.01553, 0.9305, 0.968, 0.9305, 0.9753, 0.6262, 0.9753, 0.6262, 0.968, 0.6262, 0.968, 0.6262, 0.9753, 0.3113, 0.9753, 0.3113, 0.968, 0.7974, 0.5054, 0.7974, 0.007041, 0.8878, 0.007041, 0.8878, 0.5054, 0.7974, 0.5054, 0.7974, 0.007051, 0.8878, 0.007051, 0.8878, 0.5054, 0.3113, 0.968, 0.3113, 0.9753, 0.007033, 0.9753, 0.007033, 0.968, 0.8894, 0.01553, 0.8894, 0.4968, 0.7958, 0.4968, 0.7958, 0.01553, 0.9304, 0.968, 0.9304, 0.9753, 0.6262, 0.9753, 0.6262, 0.968, 0.6262, 0.968, 0.6262, 0.9753, 0.3113, 0.9753, 0.3113, 0.968, 0.7974, 0.5053, 0.7974, 0.007035, 0.8878, 0.007035, 0.8878, 0.5053, 0.7974, 0.5054, 0.7974, 0.007046, 0.8878, 0.007046, 0.8878, 0.5054, 0.3142, 0.9398, 0.3142, 0.9498, 0.007033, 0.9498, 0.007033, 0.9398, 0.7817, 0.534, 0.6851, 0.534, 0.6851, 0.007028, 0.7817, 0.007028, 0.9272, 0.9398, 0.9272, 0.9498, 0.6199, 0.9498, 0.6199, 0.9398, 0.6199, 0.9398, 0.6199, 0.9498, 0.3142, 0.9498, 0.3142, 0.9398, 0.6851, 0.534, 0.6851, 0.007033, 0.7817, 0.007033, 0.7817, 0.534, 0.6851, 0.534, 0.6851, 0.007034, 0.7817, 0.007034, 0.7817, 0.534, 0.3142, 0.9398, 0.3142, 0.9498, 0.007033, 0.9498, 0.007033, 0.9398, 0.7817, 0.534, 0.6851, 0.534, 0.6851, 0.007033, 0.7817, 0.007033, 0.9272, 0.9398, 0.9272, 0.9498, 0.6199, 0.9498, 0.6199, 0.9398, 0.6199, 0.9398, 0.6199, 0.9498, 0.3142, 0.9498, 0.3142, 0.9398, 0.6851, 0.534, 0.6851, 0.007034, 0.7817, 0.007034, 0.7817, 0.534, 0.6851, 0.534, 0.6851, 0.007034, 0.7817, 0.007034, 0.7817, 0.534, 0.3113, 0.968, 0.3113, 0.9753, 0.007043, 0.9753, 0.007043, 0.968, 0.8894, 0.01554, 0.8894, 0.4969, 0.7958, 0.4969, 0.7958, 0.01554, 0.9305, 0.968, 0.9305, 0.9753, 0.6262, 0.9753, 0.6262, 0.968, 0.6262, 0.968, 0.6262, 0.9753, 0.3113, 0.9753, 0.3113, 0.968, 0.7974, 0.5053, 0.7974, 0.007038, 0.8878, 0.007038, 0.8878, 0.5053, 0.7974, 0.5053, 0.7974, 0.007038, 0.8878, 0.007038, 0.8878, 0.5053, 0.3142, 0.9398, 0.3142, 0.9498, 0.007033, 0.9498, 0.007033, 0.9398, 0.7817, 0.534, 0.6851, 0.534, 0.6851, 0.007033, 0.7817, 0.007033, 0.9272, 0.9398, 0.9272, 0.9498, 0.6199, 0.9498, 0.6199, 0.9398, 0.6199, 0.9398, 0.6199, 0.9498, 0.3142, 0.9498, 0.3142, 0.9398, 0.6851, 0.534, 0.6851, 0.00703, 0.7817, 0.00703, 0.7817, 0.534, 0.6851, 0.534, 0.6851, 0.007029, 0.7817, 0.007029, 0.7817, 0.534, 0.7601, 0.7073, 0.7376, 0.7073, 0.7376, 0.6314, 0.7601, 0.6314, 0.7376, 0.7073, 0.7061, 0.7073, 0.7061, 0.6314, 0.7376, 0.6314, 0.7061, 0.7073, 0.6851, 0.7073, 0.6851, 0.6314, 0.7061, 0.6314, 0.8173, 0.7073, 0.7915, 0.7073, 0.7915, 0.6314, 0.8173, 0.6314, 0.7601, 0.6314, 0.7376, 0.6314, 0.7376, 0.5695, 0.7601, 0.5695, 0.7376, 0.6314, 0.7061, 0.6314, 0.7061, 0.5695, 0.7376, 0.5695, 0.7061, 0.6314, 0.6851, 0.6314, 0.6851, 0.5695, 0.7061, 0.5695, 0.8173, 0.6314, 0.7915, 0.6314, 0.7915, 0.5695, 0.8173, 0.5695, 0.7376, 0.772, 0.7061, 0.772, 0.7061, 0.7073, 0.7376, 0.7073, 0.7915, 0.6314, 0.7915, 0.7073, 0.7601, 0.7073, 0.7601, 0.6314, 0.8173, 0.772, 0.7915, 0.772, 0.7915, 0.7073, 0.8173, 0.7073, 0.7915, 0.7073, 0.7915, 0.772, 0.7601, 0.772, 0.7601, 0.7073, 0.7061, 0.772, 0.6851, 0.772, 0.6851, 0.7073, 0.7061, 0.7073, 0.7601, 0.772, 0.7376, 0.772, 0.7376, 0.7073, 0.7601, 0.7073, 0.7915, 0.5695, 0.7915, 0.6314, 0.7601, 0.6314, 0.7601, 0.5695, 0.7601, 0.7073, 0.7376, 0.7073, 0.7376, 0.6314, 0.7601, 0.6314, 0.7376, 0.7073, 0.7061, 0.7073, 0.7061, 0.6314, 0.7376, 0.6314, 0.7061, 0.7073, 0.6851, 0.7073, 0.6851, 0.6314, 0.7061, 0.6314, 0.8173, 0.7073, 0.7915, 0.7073, 0.7915, 0.6314, 0.8173, 0.6314, 0.7601, 0.6314, 0.7376, 0.6314, 0.7376, 0.5695, 0.7601, 0.5695, 0.7376, 0.6314, 0.7061, 0.6314, 0.7061, 0.5695, 0.7376, 0.5695, 0.7061, 0.6314, 0.6851, 0.6314, 0.6851, 0.5695, 0.7061, 0.5695, 0.8173, 0.6314, 0.7915, 0.6314, 0.7915, 0.5695, 0.8173, 0.5695, 0.7376, 0.772, 0.7061, 0.772, 0.7061, 0.7073, 0.7376, 0.7073, 0.7915, 0.6314, 0.7915, 0.7073, 0.7601, 0.7073, 0.7601, 0.6314, 0.8173, 0.772, 0.7915, 0.772, 0.7915, 0.7073, 0.8173, 0.7073, 0.7915, 0.7073, 0.7915, 0.772, 0.7601, 0.772, 0.7601, 0.7073, 0.7061, 0.772, 0.6851, 0.772, 0.6851, 0.7073, 0.7061, 0.7073, 0.7601, 0.772, 0.7376, 0.772, 0.7376, 0.7073, 0.7601, 0.7073, 0.7915, 0.5695, 0.7915, 0.6314, 0.7601, 0.6314, 0.7601, 0.5695, 0.7601, 0.7073, 0.7376, 0.7073, 0.7376, 0.6314, 0.7601, 0.6314, 0.7376, 0.7073, 0.7061, 0.7073, 0.7061, 0.6314, 0.7376, 0.6314, 0.7061, 0.7073, 0.6851, 0.7073, 0.6851, 0.6314, 0.7061, 0.6314, 0.8173, 0.7073, 0.7915, 0.7073, 0.7915, 0.6314, 0.8173, 0.6314, 0.7601, 0.6314, 0.7376, 0.6314, 0.7376, 0.5695, 0.7601, 0.5695, 0.7376, 0.6314, 0.7061, 0.6314, 0.7061, 0.5695, 0.7376, 0.5695, 0.7061, 0.6314, 0.6851, 0.6314, 0.6851, 0.5695, 0.7061, 0.5695, 0.8173, 0.6314, 0.7915, 0.6314, 0.7915, 0.5695, 0.8173, 0.5695, 0.7376, 0.772, 0.7061, 0.772, 0.7061, 0.7073, 0.7376, 0.7073, 0.7915, 0.6314, 0.7915, 0.7073, 0.7601, 0.7073, 0.7601, 0.6314, 0.8173, 0.772, 0.7915, 0.772, 0.7915, 0.7073, 0.8173, 0.7073, 0.7915, 0.7073, 0.7915, 0.772, 0.7601, 0.772, 0.7601, 0.7073, 0.7061, 0.772, 0.6851, 0.772, 0.6851, 0.7073, 0.7061, 0.7073, 0.7601, 0.772, 0.7376, 0.772, 0.7376, 0.7073, 0.7601, 0.7073, 0.7915, 0.5695, 0.7915, 0.6314, 0.7601, 0.6314, 0.7601, 0.5695, 0.7601, 0.7073, 0.7376, 0.7073, 0.7376, 0.6314, 0.7601, 0.6314, 0.7376, 0.7073, 0.7061, 0.7073, 0.7061, 0.6314, 0.7376, 0.6314, 0.7061, 0.7073, 0.6851, 0.7073, 0.6851, 0.6314, 0.7061, 0.6314, 0.8173, 0.7073, 0.7915, 0.7073, 0.7915, 0.6314, 0.8173, 0.6314, 0.7601, 0.6314, 0.7376, 0.6314, 0.7376, 0.5695, 0.7601, 0.5695, 0.7376, 0.6314, 0.7061, 0.6314, 0.7061, 0.5695, 0.7376, 0.5695, 0.7061, 0.6314, 0.6851, 0.6314, 0.6851, 0.5695, 0.7061, 0.5695, 0.8173, 0.6314, 0.7915, 0.6314, 0.7915, 0.5695, 0.8173, 0.5695, 0.7376, 0.772, 0.7061, 0.772, 0.7061, 0.7073, 0.7376, 0.7073, 0.7915, 0.6314, 0.7915, 0.7073, 0.7601, 0.7073, 0.7601, 0.6314, 0.8173, 0.772, 0.7915, 0.772, 0.7915, 0.7073, 0.8173, 0.7073, 0.7915, 0.7073, 0.7915, 0.772, 0.7601, 0.772, 0.7601, 0.7073, 0.7061, 0.772, 0.6851, 0.772, 0.6851, 0.7073, 0.7061, 0.7073, 0.7601, 0.772, 0.7376, 0.772, 0.7376, 0.7073, 0.7601, 0.7073, 0.7915, 0.5695, 0.7915, 0.6314, 0.7601, 0.6314, 0.7601, 0.5695, 0.7601, 0.7073, 0.7376, 0.7073, 0.7376, 0.6314, 0.7601, 0.6314, 0.7376, 0.7073, 0.7061, 0.7073, 0.7061, 0.6314, 0.7376, 0.6314, 0.7061, 0.7073, 0.6851, 0.7073, 0.6851, 0.6314, 0.7061, 0.6314, 0.8173, 0.7073, 0.7915, 0.7073, 0.7915, 0.6314, 0.8173, 0.6314, 0.7601, 0.6314, 0.7376, 0.6314, 0.7376, 0.5695, 0.7601, 0.5695, 0.7376, 0.6314, 0.7061, 0.6314, 0.7061, 0.5695, 0.7376, 0.5695, 0.7061, 0.6314, 0.6851, 0.6314, 0.6851, 0.5695, 0.7061, 0.5695, 0.8173, 0.6314, 0.7915, 0.6314, 0.7915, 0.5695, 0.8173, 0.5695, 0.7376, 0.772, 0.7061, 0.772, 0.7061, 0.7073, 0.7376, 0.7073, 0.7915, 0.6314, 0.7915, 0.7073, 0.7601, 0.7073, 0.7601, 0.6314, 0.8173, 0.772, 0.7915, 0.772, 0.7915, 0.7073, 0.8173, 0.7073, 0.7915, 0.7073, 0.7915, 0.772, 0.7601, 0.772, 0.7601, 0.7073, 0.7061, 0.772, 0.6851, 0.772, 0.6851, 0.7073, 0.7061, 0.7073, 0.7601, 0.772, 0.7376, 0.772, 0.7376, 0.7073, 0.7601, 0.7073, 0.7915, 0.5695, 0.7915, 0.6314, 0.7601, 0.6314, 0.7601, 0.5695, 0.7601, 0.7073, 0.7376, 0.7073, 0.7376, 0.6314, 0.7601, 0.6314, 0.7376, 0.7073, 0.7061, 0.7073, 0.7061, 0.6314, 0.7376, 0.6314, 0.7061, 0.7073, 0.6851, 0.7073, 0.6851, 0.6314, 0.7061, 0.6314, 0.8173, 0.7073, 0.7915, 0.7073, 0.7915, 0.6314, 0.8173, 0.6314, 0.7601, 0.6314, 0.7376, 0.6314, 0.7376, 0.5695, 0.7601, 0.5695, 0.7376, 0.6314, 0.7061, 0.6314, 0.7061, 0.5695, 0.7376, 0.5695, 0.7061, 0.6314, 0.6851, 0.6314, 0.6851, 0.5695, 0.7061, 0.5695, 0.8173, 0.6314, 0.7915, 0.6314, 0.7915, 0.5695, 0.8173, 0.5695, 0.7376, 0.772, 0.7061, 0.772, 0.7061, 0.7073, 0.7376, 0.7073, 0.7915, 0.6314, 0.7915, 0.7073, 0.7601, 0.7073, 0.7601, 0.6314, 0.8173, 0.772, 0.7915, 0.772, 0.7915, 0.7073, 0.8173, 0.7073, 0.7915, 0.7073, 0.7915, 0.772, 0.7601, 0.772, 0.7601, 0.7073, 0.7061, 0.772, 0.6851, 0.772, 0.6851, 0.7073, 0.7061, 0.7073, 0.7601, 0.772, 0.7376, 0.772, 0.7376, 0.7073, 0.7601, 0.7073, 0.7915, 0.5695, 0.7915, 0.6314, 0.7601, 0.6314, 0.7601, 0.5695, 0.7601, 0.7073, 0.7376, 0.7073, 0.7376, 0.6314, 0.7601, 0.6314, 0.7376, 0.7073, 0.7061, 0.7073, 0.7061, 0.6314, 0.7376, 0.6314, 0.7061, 0.7073, 0.6851, 0.7073, 0.6851, 0.6314, 0.7061, 0.6314, 0.8173, 0.7073, 0.7915, 0.7073, 0.7915, 0.6314, 0.8173, 0.6314, 0.7601, 0.6314, 0.7376, 0.6314, 0.7376, 0.5695, 0.7601, 0.5695, 0.7376, 0.6314, 0.7061, 0.6314, 0.7061, 0.5695, 0.7376, 0.5695, 0.7061, 0.6314, 0.6851, 0.6314, 0.6851, 0.5695, 0.7061, 0.5695, 0.8173, 0.6314, 0.7915, 0.6314, 0.7915, 0.5695, 0.8173, 0.5695, 0.7376, 0.772, 0.7061, 0.772, 0.7061, 0.7073, 0.7376, 0.7073, 0.7915, 0.6314, 0.7915, 0.7073, 0.7601, 0.7073, 0.7601, 0.6314, 0.8173, 0.772, 0.7915, 0.772, 0.7915, 0.7073, 0.8173, 0.7073, 0.7915, 0.7073, 0.7915, 0.772, 0.7601, 0.772, 0.7601, 0.7073, 0.7061, 0.772, 0.6851, 0.772, 0.6851, 0.7073, 0.7061, 0.7073, 0.7601, 0.772, 0.7376, 0.772, 0.7376, 0.7073, 0.7601, 0.7073, 0.7915, 0.5695, 0.7915, 0.6314, 0.7601, 0.6314, 0.7601, 0.5695, 0.7601, 0.7073, 0.7376, 0.7073, 0.7376, 0.6314, 0.7601, 0.6314, 0.7376, 0.7073, 0.7061, 0.7073, 0.7061, 0.6314, 0.7376, 0.6314, 0.7061, 0.7073, 0.6851, 0.7073, 0.6851, 0.6314, 0.7061, 0.6314, 0.8173, 0.7073, 0.7915, 0.7073, 0.7915, 0.6314, 0.8173, 0.6314, 0.7601, 0.6314, 0.7376, 0.6314, 0.7376, 0.5695, 0.7601, 0.5695, 0.7376, 0.6314, 0.7061, 0.6314, 0.7061, 0.5695, 0.7376, 0.5695, 0.7061, 0.6314, 0.6851, 0.6314, 0.6851, 0.5695, 0.7061, 0.5695, 0.8173, 0.6314, 0.7915, 0.6314, 0.7915, 0.5695, 0.8173, 0.5695, 0.7376, 0.772, 0.7061, 0.772, 0.7061, 0.7073, 0.7376, 0.7073, 0.7915, 0.6314, 0.7915, 0.7073, 0.7601, 0.7073, 0.7601, 0.6314, 0.8173, 0.772, 0.7915, 0.772, 0.7915, 0.7073, 0.8173, 0.7073, 0.7915, 0.7073, 0.7915, 0.772, 0.7601, 0.772, 0.7601, 0.7073, 0.7061, 0.772, 0.6851, 0.772, 0.6851, 0.7073, 0.7061, 0.7073, 0.7601, 0.772, 0.7376, 0.772, 0.7376, 0.7073, 0.7601, 0.7073, 0.7915, 0.5695, 0.7915, 0.6314, 0.7601, 0.6314, 0.7601, 0.5695, 0.7601, 0.7073, 0.7376, 0.7073, 0.7376, 0.6314, 0.7601, 0.6314, 0.7376, 0.7073, 0.7061, 0.7073, 0.7061, 0.6314, 0.7376, 0.6314, 0.7061, 0.7073, 0.6851, 0.7073, 0.6851, 0.6314, 0.7061, 0.6314, 0.8173, 0.7073, 0.7915, 0.7073, 0.7915, 0.6314, 0.8173, 0.6314, 0.7601, 0.6314, 0.7376, 0.6314, 0.7376, 0.5695, 0.7601, 0.5695, 0.7376, 0.6314, 0.7061, 0.6314, 0.7061, 0.5695, 0.7376, 0.5695, 0.7061, 0.6314, 0.6851, 0.6314, 0.6851, 0.5695, 0.7061, 0.5695, 0.8173, 0.6314, 0.7915, 0.6314, 0.7915, 0.5695, 0.8173, 0.5695, 0.7376, 0.772, 0.7061, 0.772, 0.7061, 0.7073, 0.7376, 0.7073, 0.7915, 0.6314, 0.7915, 0.7073, 0.7601, 0.7073, 0.7601, 0.6314, 0.8173, 0.772, 0.7915, 0.772, 0.7915, 0.7073, 0.8173, 0.7073, 0.7915, 0.7073, 0.7915, 0.772, 0.7601, 0.772, 0.7601, 0.7073, 0.7061, 0.772, 0.6851, 0.772, 0.6851, 0.7073, 0.7061, 0.7073, 0.7601, 0.772, 0.7376, 0.772, 0.7376, 0.7073, 0.7601, 0.7073, 0.7915, 0.5695, 0.7915, 0.6314, 0.7601, 0.6314, 0.7601, 0.5695, 0.7601, 0.7073, 0.7376, 0.7073, 0.7376, 0.6314, 0.7601, 0.6314, 0.7376, 0.7073, 0.7061, 0.7073, 0.7061, 0.6314, 0.7376, 0.6314, 0.7061, 0.7073, 0.6851, 0.7073, 0.6851, 0.6314, 0.7061, 0.6314, 0.8173, 0.7073, 0.7915, 0.7073, 0.7915, 0.6314, 0.8173, 0.6314, 0.7601, 0.6314, 0.7376, 0.6314, 0.7376, 0.5695, 0.7601, 0.5695, 0.7376, 0.6314, 0.7061, 0.6314, 0.7061, 0.5695, 0.7376, 0.5695, 0.7061, 0.6314, 0.6851, 0.6314, 0.6851, 0.5695, 0.7061, 0.5695, 0.8173, 0.6314, 0.7915, 0.6314, 0.7915, 0.5695, 0.8173, 0.5695, 0.7376, 0.772, 0.7061, 0.772, 0.7061, 0.7073, 0.7376, 0.7073, 0.7915, 0.6314, 0.7915, 0.7073, 0.7601, 0.7073, 0.7601, 0.6314, 0.8173, 0.772, 0.7915, 0.772, 0.7915, 0.7073, 0.8173, 0.7073, 0.7915, 0.7073, 0.7915, 0.772, 0.7601, 0.772, 0.7601, 0.7073, 0.7061, 0.772, 0.6851, 0.772, 0.6851, 0.7073, 0.7061, 0.7073, 0.7601, 0.772, 0.7376, 0.772, 0.7376, 0.7073, 0.7601, 0.7073, 0.7915, 0.5695, 0.7915, 0.6314, 0.7601, 0.6314, 0.7601, 0.5695, 0.7601, 0.7073, 0.7376, 0.7073, 0.7376, 0.6314, 0.7601, 0.6314, 0.7376, 0.7073, 0.7061, 0.7073, 0.7061, 0.6314, 0.7376, 0.6314, 0.7061, 0.7073, 0.6851, 0.7073, 0.6851, 0.6314, 0.7061, 0.6314, 0.8173, 0.7073, 0.7915, 0.7073, 0.7915, 0.6314, 0.8173, 0.6314, 0.7601, 0.6314, 0.7376, 0.6314, 0.7376, 0.5695, 0.7601, 0.5695, 0.7376, 0.6314, 0.7061, 0.6314, 0.7061, 0.5695, 0.7376, 0.5695, 0.7061, 0.6314, 0.6851, 0.6314, 0.6851, 0.5695, 0.7061, 0.5695, 0.8173, 0.6314, 0.7915, 0.6314, 0.7915, 0.5695, 0.8173, 0.5695, 0.7376, 0.772, 0.7061, 0.772, 0.7061, 0.7073, 0.7376, 0.7073, 0.7915, 0.6314, 0.7915, 0.7073, 0.7601, 0.7073, 0.7601, 0.6314, 0.8173, 0.772, 0.7915, 0.772, 0.7915, 0.7073, 0.8173, 0.7073, 0.7915, 0.7073, 0.7915, 0.772, 0.7601, 0.772, 0.7601, 0.7073, 0.7061, 0.772, 0.6851, 0.772, 0.6851, 0.7073, 0.7061, 0.7073, 0.7601, 0.772, 0.7376, 0.772, 0.7376, 0.7073, 0.7601, 0.7073, 0.7915, 0.5695, 0.7915, 0.6314, 0.7601, 0.6314, 0.7601, 0.5695, 0.7601, 0.7073, 0.7376, 0.7073, 0.7376, 0.6314, 0.7601, 0.6314, 0.7376, 0.7073, 0.7061, 0.7073, 0.7061, 0.6314, 0.7376, 0.6314, 0.7061, 0.7073, 0.6851, 0.7073, 0.6851, 0.6314, 0.7061, 0.6314, 0.8173, 0.7073, 0.7915, 0.7073, 0.7915, 0.6314, 0.8173, 0.6314, 0.7601, 0.6314, 0.7376, 0.6314, 0.7376, 0.5695, 0.7601, 0.5695, 0.7376, 0.6314, 0.7061, 0.6314, 0.7061, 0.5695, 0.7376, 0.5695, 0.7061, 0.6314, 0.6851, 0.6314, 0.6851, 0.5695, 0.7061, 0.5695, 0.8173, 0.6314, 0.7915, 0.6314, 0.7915, 0.5695, 0.8173, 0.5695, 0.7376, 0.772, 0.7061, 0.772, 0.7061, 0.7073, 0.7376, 0.7073, 0.7915, 0.6314, 0.7915, 0.7073, 0.7601, 0.7073, 0.7601, 0.6314, 0.8173, 0.772, 0.7915, 0.772, 0.7915, 0.7073, 0.8173, 0.7073, 0.7915, 0.7073, 0.7915, 0.772, 0.7601, 0.772, 0.7601, 0.7073, 0.7061, 0.772, 0.6851, 0.772, 0.6851, 0.7073, 0.7061, 0.7073, 0.7601, 0.772, 0.7376, 0.772, 0.7376, 0.7073, 0.7601, 0.7073, 0.7915, 0.5695, 0.7915, 0.6314, 0.7601, 0.6314, 0.7601, 0.5695])
me_schoolstairs.materials.append(mat_material)
me_schoolstairs.use_remesh_fix_poles = True
me_schoolstairs.use_remesh_preserve_attributes = False
me_schoolstairs.use_mirror_vertex_groups = False
me_schoolstairs.update()

# ---- objects
ob_schoolstairs = bpy.data.objects.new('SchoolStairs', me_schoolstairs)

# ---- transforms, parenting, visibility, modifiers, constraints
ob_schoolstairs.location = (0.0, 0.0, 0.0)
ob_schoolstairs.lineart.crease_threshold = 0.0

# ---- collection membership
scene.collection.objects.link(ob_schoolstairs)

# ---- scene / render settings (as saved in the file)
scene.frame_start = 1; scene.frame_end = 250; scene.frame_set(0)
scene.render.engine = 'BLENDER_EEVEE_NEXT'
scene.cycles.use_denoising = False
scene.cycles.samples = 128
scene.cycles.sampling_pattern = 'TABULATED_SOBOL'
scene.cycles.use_adaptive_sampling = False
scene.cycles.use_light_tree = False
scene.view_settings.view_transform = 'Filmic'
bpy.context.view_layer.update()

# ---- added for rendering (the .blend has no active camera and no usable light): camera, sun
cam_auto = bpy.data.cameras.new('AutoCamera')
cam_auto.lens = 50.0
cam_auto.sensor_width = 36.0
cam_auto.clip_end = 1000.0
ob_auto_camera = bpy.data.objects.new('AutoCamera', cam_auto)
scene.collection.objects.link(ob_auto_camera)
ob_auto_camera.location = (3.70922, -4.33989, 4.17769)
ob_auto_camera.rotation_euler = (1.09748, -7.21219e-08, 0.694738)
scene.camera = ob_auto_camera
light_auto_sun = bpy.data.lights.new('AutoSun', 'SUN')
light_auto_sun.energy = 3.0
light_auto_sun.angle = 0.0523599
ob_auto_sun = bpy.data.objects.new('AutoSun', light_auto_sun)
scene.collection.objects.link(ob_auto_sun)
ob_auto_sun.rotation_euler = (0.872665, 0.174533, 0.523599)
bpy.context.view_layer.update()
